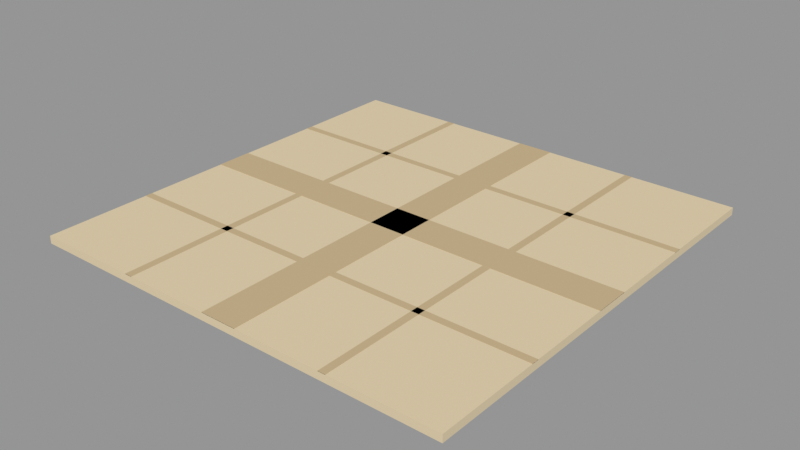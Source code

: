 # Source: paving_tile.blend  (saved by Blender 5.2.45; exported with 4.5.12 LTS)
import bpy
from mathutils import Matrix  # noqa: F401  (used for matrix-valued properties, if any)

bpy.ops.wm.read_factory_settings(use_empty=True)
scene = bpy.context.scene
scene.name = 'Scene'

# ---- materials (node trees are filled in below, after node groups)
mat_m_paving = bpy.data.materials.new('M_Paving')
mat_m_pavingalt = bpy.data.materials.new('M_PavingAlt')

# ---- material node trees
mat_m_paving.use_nodes = True; mat_m_paving.node_tree.nodes.clear()
_N = mat_m_paving.node_tree.nodes; _L = mat_m_paving.node_tree.links
n0 = _N.new('ShaderNodeBsdfPrincipled'); n0.name = 'Principled BSDF'; n0.location = (-200, 100)
n0.inputs[0].default_value = (0.6939, 0.5776, 0.3813, 1.0)
n0.inputs[2].default_value = 0.78
n0.inputs[10].default_value = 0.005
n1 = _N.new('ShaderNodeOutputMaterial'); n1.name = 'Material Output'; n1.location = (200, 100)
_L.new(n0.outputs[0], n1.inputs[0])
n1.is_active_output = True
mat_m_pavingalt.use_nodes = True; mat_m_pavingalt.node_tree.nodes.clear()
_N = mat_m_pavingalt.node_tree.nodes; _L = mat_m_pavingalt.node_tree.links
n0 = _N.new('ShaderNodeBsdfPrincipled'); n0.name = 'Principled BSDF'; n0.location = (-200, 100)
n0.inputs[0].default_value = (0.5395, 0.4125, 0.2346, 1.0)
n0.inputs[2].default_value = 0.74
n0.inputs[10].default_value = 0.005
n1 = _N.new('ShaderNodeOutputMaterial'); n1.name = 'Material Output'; n1.location = (200, 100)
_L.new(n0.outputs[0], n1.inputs[0])
n1.is_active_output = True

# ---- meshes
me_sm_env_paving_tile = bpy.data.meshes.new('SM_ENV_paving_tile')
me_sm_env_paving_tile.from_pydata([(-4.0, 4.0, 0.0), (-4.0, -4.0, 0.0), (-4.0, -4.0, 0.128), (-4.0, 4.0, 0.128), (4.0, -4.0, 0.0), (4.0, 4.0, 0.0), (4.0, 4.0, 0.128), (4.0, -4.0, 0.128), (-4.0, 4.0, 0.128), (-4.0, -4.0, 0.128), (-4.0, -4.0, 0.14), (-4.0, 4.0, 0.14), (4.0, -4.0, 0.128), (4.0, 4.0, 0.128), (4.0, 4.0, 0.14), (4.0, -4.0, 0.14), (-4.0, 0.34, 0.136), (-4.0, -0.34, 0.136), (-4.0, -0.34, 0.144), (-4.0, 0.34, 0.144), (4.0, -0.34, 0.136), (4.0, 0.34, 0.136), (4.0, 0.34, 0.144), (4.0, -0.34, 0.144), (-0.34, 4.0, 0.136), (-0.34, -4.0, 0.136), (-0.34, -4.0, 0.144), (-0.34, 4.0, 0.144), (0.34, -4.0, 0.136), (0.34, 4.0, 0.136), (0.34, 4.0, 0.144), (0.34, -4.0, 0.144), (-4.0, -1.93, 0.136), (-4.0, -2.07, 0.136), (-4.0, -2.07, 0.142), (-4.0, -1.93, 0.142), (4.0, -2.07, 0.136), (4.0, -1.93, 0.136), (4.0, -1.93, 0.142), (4.0, -2.07, 0.142), (-2.07, 4.0, 0.136), (-2.07, -4.0, 0.136), (-2.07, -4.0, 0.142), (-2.07, 4.0, 0.142), (-1.93, -4.0, 0.136), (-1.93, 4.0, 0.136), (-1.93, 4.0, 0.142), (-1.93, -4.0, 0.142), (-4.0, 2.07, 0.136), (-4.0, 1.93, 0.136), (-4.0, 1.93, 0.142), (-4.0, 2.07, 0.142), (4.0, 1.93, 0.136), (4.0, 2.07, 0.136), (4.0, 2.07, 0.142), (4.0, 1.93, 0.142), (1.93, 4.0, 0.136), (1.93, -4.0, 0.136), (1.93, -4.0, 0.142), (1.93, 4.0, 0.142), (2.07, -4.0, 0.136), (2.07, 4.0, 0.136), (2.07, 4.0, 0.142), (2.07, -4.0, 0.142)], [], [(0, 1, 2, 3), (4, 5, 6, 7), (1, 4, 7, 2), (5, 0, 3, 6), (0, 5, 4, 1), (2, 7, 6, 3), (8, 9, 10, 11), (12, 13, 14, 15), (9, 12, 15, 10), (13, 8, 11, 14), (8, 13, 12, 9), (10, 15, 14, 11), (16, 17, 18, 19), (20, 21, 22, 23), (17, 20, 23, 18), (21, 16, 19, 22), (16, 21, 20, 17), (18, 23, 22, 19), (24, 25, 26, 27), (28, 29, 30, 31), (25, 28, 31, 26), (29, 24, 27, 30), (24, 29, 28, 25), (26, 31, 30, 27), (32, 33, 34, 35), (36, 37, 38, 39), (33, 36, 39, 34), (37, 32, 35, 38), (32, 37, 36, 33), (34, 39, 38, 35), (40, 41, 42, 43), (44, 45, 46, 47), (41, 44, 47, 42), (45, 40, 43, 46), (40, 45, 44, 41), (42, 47, 46, 43), (48, 49, 50, 51), (52, 53, 54, 55), (49, 52, 55, 50), (53, 48, 51, 54), (48, 53, 52, 49), (50, 55, 54, 51), (56, 57, 58, 59), (60, 61, 62, 63), (57, 60, 63, 58), (61, 56, 59, 62), (56, 61, 60, 57), (58, 63, 62, 59)])
me_sm_env_paving_tile.polygons.foreach_set('material_index', [0, 0, 0, 0, 0, 0, 0, 0, 0, 0, 0, 0, 1, 1, 1, 1, 1, 1, 1, 1, 1, 1, 1, 1, 1, 1, 1, 1, 1, 1, 1, 1, 1, 1, 1, 1, 1, 1, 1, 1, 1, 1, 1, 1, 1, 1, 1, 1])
_uv = me_sm_env_paving_tile.uv_layers.new(name='UVMap')
_uv.uv.foreach_set('vector', [4.0, 0.0, -4.0, 0.0, -4.0, 0.128, 4.0, 0.128, -4.0, 0.0, 4.0, 0.0, 4.0, 0.128, -4.0, 0.128, -4.0, 0.0, 4.0, 0.0, 4.0, 0.128, -4.0, 0.128, 4.0, 0.0, -4.0, 0.0, -4.0, 0.128, 4.0, 0.128, -4.0, 4.0, 4.0, 4.0, 4.0, -4.0, -4.0, -4.0, -4.0, -4.0, 4.0, -4.0, 4.0, 4.0, -4.0, 4.0, 4.0, 0.128, -4.0, 0.128, -4.0, 0.14, 4.0, 0.14, -4.0, 0.128, 4.0, 0.128, 4.0, 0.14, -4.0, 0.14, -4.0, 0.128, 4.0, 0.128, 4.0, 0.14, -4.0, 0.14, 4.0, 0.128, -4.0, 0.128, -4.0, 0.14, 4.0, 0.14, -4.0, 4.0, 4.0, 4.0, 4.0, -4.0, -4.0, -4.0, -4.0, -4.0, 4.0, -4.0, 4.0, 4.0, -4.0, 4.0, 0.34, 0.136, -0.34, 0.136, -0.34, 0.144, 0.34, 0.144, -0.34, 0.136, 0.34, 0.136, 0.34, 0.144, -0.34, 0.144, -4.0, 0.136, 4.0, 0.136, 4.0, 0.144, -4.0, 0.144, 4.0, 0.136, -4.0, 0.136, -4.0, 0.144, 4.0, 0.144, -4.0, 0.34, 4.0, 0.34, 4.0, -0.34, -4.0, -0.34, -4.0, -0.34, 4.0, -0.34, 4.0, 0.34, -4.0, 0.34, 4.0, 0.136, -4.0, 0.136, -4.0, 0.144, 4.0, 0.144, -4.0, 0.136, 4.0, 0.136, 4.0, 0.144, -4.0, 0.144, -0.34, 0.136, 0.34, 0.136, 0.34, 0.144, -0.34, 0.144, 0.34, 0.136, -0.34, 0.136, -0.34, 0.144, 0.34, 0.144, -0.34, 4.0, 0.34, 4.0, 0.34, -4.0, -0.34, -4.0, -0.34, -4.0, 0.34, -4.0, 0.34, 4.0, -0.34, 4.0, -1.93, 0.136, -2.07, 0.136, -2.07, 0.142, -1.93, 0.142, -2.07, 0.136, -1.93, 0.136, -1.93, 0.142, -2.07, 0.142, -4.0, 0.136, 4.0, 0.136, 4.0, 0.142, -4.0, 0.142, 4.0, 0.136, -4.0, 0.136, -4.0, 0.142, 4.0, 0.142, -4.0, -1.93, 4.0, -1.93, 4.0, -2.07, -4.0, -2.07, -4.0, -2.07, 4.0, -2.07, 4.0, -1.93, -4.0, -1.93, 4.0, 0.136, -4.0, 0.136, -4.0, 0.142, 4.0, 0.142, -4.0, 0.136, 4.0, 0.136, 4.0, 0.142, -4.0, 0.142, -2.07, 0.136, -1.93, 0.136, -1.93, 0.142, -2.07, 0.142, -1.93, 0.136, -2.07, 0.136, -2.07, 0.142, -1.93, 0.142, -2.07, 4.0, -1.93, 4.0, -1.93, -4.0, -2.07, -4.0, -2.07, -4.0, -1.93, -4.0, -1.93, 4.0, -2.07, 4.0, 2.07, 0.136, 1.93, 0.136, 1.93, 0.142, 2.07, 0.142, 1.93, 0.136, 2.07, 0.136, 2.07, 0.142, 1.93, 0.142, -4.0, 0.136, 4.0, 0.136, 4.0, 0.142, -4.0, 0.142, 4.0, 0.136, -4.0, 0.136, -4.0, 0.142, 4.0, 0.142, -4.0, 2.07, 4.0, 2.07, 4.0, 1.93, -4.0, 1.93, -4.0, 1.93, 4.0, 1.93, 4.0, 2.07, -4.0, 2.07, 4.0, 0.136, -4.0, 0.136, -4.0, 0.142, 4.0, 0.142, -4.0, 0.136, 4.0, 0.136, 4.0, 0.142, -4.0, 0.142, 1.93, 0.136, 2.07, 0.136, 2.07, 0.142, 1.93, 0.142, 2.07, 0.136, 1.93, 0.136, 1.93, 0.142, 2.07, 0.142, 1.93, 4.0, 2.07, 4.0, 2.07, -4.0, 1.93, -4.0, 1.93, -4.0, 2.07, -4.0, 2.07, 4.0, 1.93, 4.0])
me_sm_env_paving_tile.materials.append(mat_m_paving)
me_sm_env_paving_tile.materials.append(mat_m_pavingalt)
me_sm_env_paving_tile.update()

# ---- objects
ob_sm_env_paving_tile = bpy.data.objects.new('SM_ENV_paving_tile', me_sm_env_paving_tile)

# ---- transforms, parenting, visibility, modifiers, constraints
ob_sm_env_paving_tile.location = (0.0, 0.0, 0.0)

# ---- collection membership
scene.collection.objects.link(ob_sm_env_paving_tile)

# ---- scene / render settings (as saved in the file)
scene.frame_start = 1; scene.frame_end = 250; scene.frame_set(1)
scene.render.engine = 'BLENDER_EEVEE_NEXT'
scene.render.image_settings.color_mode = 'RGB'
scene.render.image_settings.compression = 90
scene.render.resolution_x = 1600
scene.render.resolution_y = 900
scene.render.bake_bias = 0.0
scene.render.bake_samples = 0
scene.render.compositor_device = 'GPU'
scene.eevee.gi_irradiance_pool_size = '256'
scene.eevee.use_volume_custom_range = False
scene.eevee.fast_gi_thickness_near = 0.1
scene.eevee.fast_gi_thickness_far = 0.0
scene.eevee.shadow_pool_size = '1024'
scene.eevee.ray_tracing_options.screen_trace_thickness = 0.1
scene.eevee.use_raytracing = True
scene.view_settings.view_transform = 'Standard'
bpy.context.view_layer.update()

# ---- added for rendering (the .blend has no active camera and no usable light): camera, sun + grey world if the file has none
cam_auto = bpy.data.cameras.new('AutoCamera')
cam_auto.lens = 50.0
cam_auto.sensor_width = 36.0
cam_auto.clip_end = 1000.0
ob_auto_camera = bpy.data.objects.new('AutoCamera', cam_auto)
scene.collection.objects.link(ob_auto_camera)
ob_auto_camera.location = (10.4686, -12.5623, 8.44686)
ob_auto_camera.rotation_euler = (1.09748, -7.21219e-08, 0.694738)
scene.camera = ob_auto_camera
light_auto_sun = bpy.data.lights.new('AutoSun', 'SUN')
light_auto_sun.energy = 3.0
light_auto_sun.angle = 0.0523599
ob_auto_sun = bpy.data.objects.new('AutoSun', light_auto_sun)
scene.collection.objects.link(ob_auto_sun)
ob_auto_sun.rotation_euler = (0.872665, 0.174533, 0.523599)
if scene.world is None:
    world_auto = bpy.data.worlds.new('AutoWorld')
    world_auto.color = (0.3, 0.3, 0.3)
    scene.world = world_auto
bpy.context.view_layer.update()
